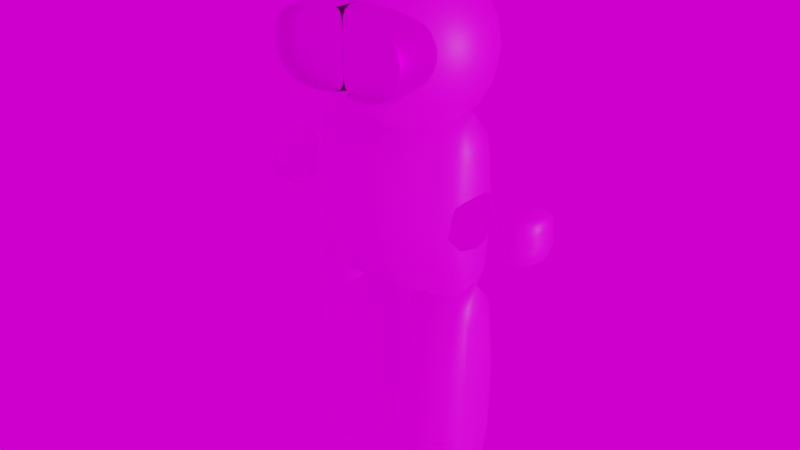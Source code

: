 # Source: C3.blend  (saved by Blender 3.6.11; exported with 4.5.12 LTS)
import bpy
from mathutils import Matrix  # noqa: F401  (used for matrix-valued properties, if any)

bpy.ops.wm.read_factory_settings(use_empty=True)
scene = bpy.context.scene
scene.name = 'Scene'

# ---- collections
col_charecter = bpy.data.collections.new('CHARECTER'); scene.collection.children.link(col_charecter)

# ---- images (referenced by path relative to the original .blend; pixels are not part of the script)
import os
ASSET_DIR = os.environ.get("B2B_ASSET_DIR", "")  # directory of the original .blend (textures are referenced by path, not embedded)
HERE = os.path.dirname(os.path.abspath(__file__))  # packed textures are extracted next to this script under _unpacked/

def load_image(name, relpath, width, height, colorspace="sRGB"):
    """Load a texture the original file referenced (path relative to the .blend, or extracted next to this script)."""
    p = next((c for c in (os.path.join(HERE, relpath), os.path.join(ASSET_DIR, relpath)) if relpath and os.path.exists(c)), "")
    if p:
        img = bpy.data.images.load(p, check_existing=True)
        img.name = name
    else:  # same state as the original file: an image datablock whose file is absent (Cycles renders it pink)
        img = bpy.data.images.new(name, width, height)
        img.source = "FILE"
        img.filepath = "//" + (relpath or name)
    img.colorspace_settings.name = colorspace
    return img
img_1697130628988_jpg_001 = load_image('1697130628988.jpg.001', '1697130628988.jpg', 1024, 1024, 'sRGB')
img_wallpaperflare_com_wallpaper_jpg = load_image('wallpaperflare.com_wallpaper.jpg', 'wallpaperflare.com_wallpaper.jpg', 1024, 1024, 'sRGB')

# ---- materials (node trees are filled in below, after node groups)
mat_man = bpy.data.materials.new('MAN')
mat_man.use_transparent_shadow = False
mat_glass = bpy.data.materials.new('GLASS')
mat_glass.use_transparent_shadow = False

# ---- material node trees
mat_man.use_nodes = True; mat_man.node_tree.nodes.clear()
_N = mat_man.node_tree.nodes; _L = mat_man.node_tree.links
n0 = _N.new('ShaderNodeBsdfPrincipled'); n0.name = 'Principled BSDF'; n0.location = (10, 300)
n0.distribution = 'GGX'
n0.subsurface_method = 'RANDOM_WALK_SKIN'
n0.inputs[3].default_value = 1.45
n0.inputs[27].default_value = (0.0, 0.0, 0.0, 1.0)
n0.inputs[28].default_value = 1.0
n1 = _N.new('ShaderNodeOutputMaterial'); n1.name = 'Material Output'; n1.location = (300, 300)
n2 = _N.new('ShaderNodeTexImage'); n2.name = 'Image Texture'; n2.location = (-280, 275)
n2.image = img_1697130628988_jpg_001
_L.new(n0.outputs[0], n1.inputs[0])
_L.new(n2.outputs[0], n0.inputs[0])
n1.is_active_output = True
mat_glass.use_nodes = True; mat_glass.node_tree.nodes.clear()
_N = mat_glass.node_tree.nodes; _L = mat_glass.node_tree.links
n0 = _N.new('ShaderNodeBsdfPrincipled'); n0.name = 'Principled BSDF'; n0.location = (10, 300)
n0.distribution = 'GGX'
n0.subsurface_method = 'RANDOM_WALK_SKIN'
n0.inputs[1].default_value = 1.0
n0.inputs[3].default_value = 1.45
n0.inputs[18].default_value = 1.0
n0.inputs[27].default_value = (0.0, 0.0, 0.0, 1.0)
n0.inputs[28].default_value = 1.0
n1 = _N.new('ShaderNodeOutputMaterial'); n1.name = 'Material Output'; n1.location = (300, 300)
n2 = _N.new('ShaderNodeTexImage'); n2.name = 'Image Texture'; n2.location = (-280, 275)
n2.image = img_1697130628988_jpg_001
_L.new(n0.outputs[0], n1.inputs[0])
_L.new(n2.outputs[0], n0.inputs[0])
n1.is_active_output = True

# ---- world
world_world = bpy.data.worlds.new('World'); scene.world = world_world
world_world.use_nodes = True; world_world.node_tree.nodes.clear()
_N = world_world.node_tree.nodes; _L = world_world.node_tree.links
n0 = _N.new('ShaderNodeBackground'); n0.name = 'Background'; n0.location = (10, 300)
n1 = _N.new('ShaderNodeOutputWorld'); n1.name = 'World Output'; n1.location = (300, 300)
n2 = _N.new('ShaderNodeTexEnvironment'); n2.name = 'Environment Texture'; n2.location = (-280, 275)
n2.image = img_wallpaperflare_com_wallpaper_jpg
_L.new(n0.outputs[0], n1.inputs[0])
_L.new(n2.outputs[0], n0.inputs[0])
n1.is_active_output = True
world_world.use_sun_shadow = False
world_world.sun_shadow_jitter_overblur = 0.0

# ---- lights
light_sun = bpy.data.lights.new('Sun', 'SUN')
light_sun.transmission_factor = 0.0
light_sun.energy = 1.0

# ---- meshes
me_cube_001 = bpy.data.meshes.new('Cube.001')
me_cube_001.from_pydata([(-0.7791, -0.7391, -1.009), (-0.7791, -0.7391, 0.9911), (-0.7791, 0.7391, -1.009), (-0.7791, 0.7391, 0.9911), (0.0, 1.16, -1.0), (0.0, 1.16, 1.0), (0.0, -1.16, -1.0), (0.0, -1.16, 1.0), (-0.4744, 1.121, -1.0), (-0.4744, -1.121, 1.0), (-0.4744, 1.121, 1.0), (-0.4744, -1.121, -1.0), (-1.103, 0.4183, -1.0), (-1.103, -0.4183, -1.0), (-1.103, -0.4183, 1.0), (-1.103, 0.4183, 1.0), (-1.54, -0.4295, -0.05747), (-1.354, -0.4295, 0.1096), (-1.954, -0.4295, -0.05747), (-1.97, -0.4295, 0.1096), (-1.54, 0.5636, -0.05747), (-1.354, 0.5636, 0.1096), (-1.954, 0.5636, -0.05747), (-1.97, 0.5636, 0.1096), (-1.439, -0.2701, 0.242), (-1.97, -0.2701, 0.242), (-1.97, 0.4073, 0.242), (-1.439, 0.4073, 0.242), (-1.954, 0.5636, -0.1877), (-1.54, 0.5636, -0.1877), (-1.54, -0.4295, -0.1877), (-1.954, -0.4295, -0.1877), (-1.359, -0.4295, -0.2699), (-1.359, 0.5636, -0.2699), (-1.774, 0.5636, -0.2699), (-1.774, -0.4295, -0.2699), (0.7791, -0.7391, -1.009), (0.7791, -0.7391, 0.9911), (0.7791, 0.7391, -1.009), (0.7791, 0.7391, 0.9911), (0.4744, 1.121, -1.0), (0.4744, -1.121, 1.0), (0.4744, 1.121, 1.0), (0.4744, -1.121, -1.0), (1.103, 0.4183, -1.0), (1.103, -0.4183, -1.0), (1.103, -0.4183, 1.0), (1.103, 0.4183, 1.0), (1.54, -0.4295, -0.05747), (1.354, -0.4295, 0.1096), (1.954, -0.4295, -0.05747), (1.97, -0.4295, 0.1096), (1.54, 0.5636, -0.05747), (1.354, 0.5636, 0.1096), (1.954, 0.5636, -0.05747), (1.97, 0.5636, 0.1096), (1.439, -0.2701, 0.242), (1.97, -0.2701, 0.242), (1.97, 0.4073, 0.242), (1.439, 0.4073, 0.242), (1.954, 0.5636, -0.1877), (1.54, 0.5636, -0.1877), (1.54, -0.4295, -0.1877), (1.954, -0.4295, -0.1877), (1.359, -0.4295, -0.2699), (1.359, 0.5636, -0.2699), (1.774, 0.5636, -0.2699), (1.774, -0.4295, -0.2699)], [], [(0, 1, 14, 13), (11, 9, 1, 0), (10, 3, 1, 9), (8, 4, 6, 11), (8, 10, 5, 4), (2, 3, 10, 8), (2, 8, 11, 0), (5, 10, 9, 7), (6, 7, 9, 11), (13, 14, 15, 12), (1, 3, 15, 14), (2, 0, 13, 12), (3, 2, 12, 15), (31, 35, 32, 30, 16, 17, 19, 18), (28, 34, 35, 31), (33, 32, 35, 34), (23, 19, 25, 26), (21, 17, 16, 20), (21, 23, 26, 27), (19, 17, 24, 25), (22, 18, 19, 23), (29, 33, 34, 28, 22, 23, 21, 20), (27, 24, 17, 21), (26, 25, 24, 27), (18, 22, 28, 31), (29, 30, 32, 33), (20, 16, 30, 29), (36, 45, 46, 37), (43, 36, 37, 41), (42, 41, 37, 39), (40, 43, 6, 4), (40, 4, 5, 42), (38, 40, 42, 39), (38, 36, 43, 40), (5, 7, 41, 42), (6, 43, 41, 7), (45, 44, 47, 46), (37, 46, 47, 39), (38, 44, 45, 36), (39, 47, 44, 38), (63, 50, 51, 49, 48, 62, 64, 67), (60, 63, 67, 66), (65, 66, 67, 64), (55, 58, 57, 51), (53, 52, 48, 49), (53, 59, 58, 55), (51, 57, 56, 49), (54, 55, 51, 50), (61, 52, 53, 55, 54, 60, 66, 65), (59, 53, 49, 56), (58, 59, 56, 57), (50, 63, 60, 54), (61, 65, 64, 62), (52, 61, 62, 48)])
me_cube_001.polygons.foreach_set('use_smooth', [True] * 54)
_uv = me_cube_001.uv_layers.new(name='UVMap')
_uv.uv.foreach_set('vector', [0.04701, 0.6502, 0.05373, 0.6479, 0.05373, 0.6479, 0.04701, 0.6502, 0.04644, 0.6485, 0.05316, 0.6462, 0.05373, 0.6479, 0.04701, 0.6502, 0.05415, 0.6327, 0.05583, 0.6322, 0.05814, 0.6389, 0.05646, 0.6395, 0.03735, 0.6385, 0.03903, 0.6379, 0.04134, 0.6447, 0.03966, 0.6452, 0.04066, 0.6317, 0.04738, 0.6294, 0.04796, 0.6311, 0.04124, 0.6334, 0.04008, 0.6301, 0.0468, 0.6277, 0.04738, 0.6294, 0.04066, 0.6317, 0.03567, 0.6391, 0.03735, 0.6385, 0.03966, 0.6452, 0.03798, 0.6458, 0.05247, 0.6333, 0.05415, 0.6327, 0.05646, 0.6395, 0.05478, 0.64, 0.04586, 0.6469, 0.05258, 0.6445, 0.05316, 0.6462, 0.04644, 0.6485, 0.03777, 0.6233, 0.04449, 0.621, 0.0468, 0.6277, 0.04008, 0.6301, 0.05814, 0.6389, 0.05583, 0.6322, 0.05583, 0.6322, 0.05814, 0.6389, 0.03567, 0.6391, 0.03798, 0.6458, 0.03798, 0.6458, 0.03567, 0.6391, 0.0468, 0.6277, 0.04008, 0.6301, 0.04008, 0.6301, 0.0468, 0.6277, 0.04008, 0.6301, 0.04008, 0.6301, 0.03777, 0.6233, 0.03777, 0.6233, 0.03777, 0.6233, 0.04449, 0.621, 0.0468, 0.6277, 0.04008, 0.6301, 0.04239, 0.6368, 0.04239, 0.6368, 0.04008, 0.6301, 0.04008, 0.6301, 0.0447, 0.6435, 0.03798, 0.6458, 0.03567, 0.6391, 0.04239, 0.6368, 0.04911, 0.6345, 0.0468, 0.6277, 0.0468, 0.6277, 0.04911, 0.6345, 0.05142, 0.6412, 0.05373, 0.6479, 0.04701, 0.6502, 0.0447, 0.6435, 0.05142, 0.6412, 0.04911, 0.6345, 0.04911, 0.6345, 0.05142, 0.6412, 0.0468, 0.6277, 0.04449, 0.621, 0.04449, 0.621, 0.0468, 0.6277, 0.04239, 0.6368, 0.04008, 0.6301, 0.0468, 0.6277, 0.04911, 0.6345, 0.0447, 0.6435, 0.0447, 0.6435, 0.04239, 0.6368, 0.04239, 0.6368, 0.04239, 0.6368, 0.04911, 0.6345, 0.05142, 0.6412, 0.0447, 0.6435, 0.05142, 0.6412, 0.05373, 0.6479, 0.05373, 0.6479, 0.05142, 0.6412, 0.04911, 0.6345, 0.05583, 0.6322, 0.05814, 0.6389, 0.05142, 0.6412, 0.04008, 0.6301, 0.04239, 0.6368, 0.04239, 0.6368, 0.04008, 0.6301, 0.0447, 0.6435, 0.04701, 0.6502, 0.04701, 0.6502, 0.0447, 0.6435, 0.0447, 0.6435, 0.04701, 0.6502, 0.04701, 0.6502, 0.0447, 0.6435, 0.04701, 0.6502, 0.04701, 0.6502, 0.05373, 0.6479, 0.05373, 0.6479, 0.04644, 0.6485, 0.04701, 0.6502, 0.05373, 0.6479, 0.05316, 0.6462, 0.05415, 0.6327, 0.05646, 0.6395, 0.05814, 0.6389, 0.05583, 0.6322, 0.03735, 0.6385, 0.03966, 0.6452, 0.04134, 0.6447, 0.03903, 0.6379, 0.04066, 0.6317, 0.04124, 0.6334, 0.04796, 0.6311, 0.04738, 0.6294, 0.04008, 0.6301, 0.04066, 0.6317, 0.04738, 0.6294, 0.0468, 0.6277, 0.03567, 0.6391, 0.03798, 0.6458, 0.03966, 0.6452, 0.03735, 0.6385, 0.05247, 0.6333, 0.05478, 0.64, 0.05646, 0.6395, 0.05415, 0.6327, 0.04586, 0.6469, 0.04644, 0.6485, 0.05316, 0.6462, 0.05258, 0.6445, 0.03777, 0.6233, 0.04008, 0.6301, 0.0468, 0.6277, 0.04449, 0.621, 0.05814, 0.6389, 0.05814, 0.6389, 0.05583, 0.6322, 0.05583, 0.6322, 0.03567, 0.6391, 0.03567, 0.6391, 0.03798, 0.6458, 0.03798, 0.6458, 0.0468, 0.6277, 0.0468, 0.6277, 0.04008, 0.6301, 0.04008, 0.6301, 0.04008, 0.6301, 0.04008, 0.6301, 0.0468, 0.6277, 0.04449, 0.621, 0.03777, 0.6233, 0.03777, 0.6233, 0.03777, 0.6233, 0.04008, 0.6301, 0.04239, 0.6368, 0.04008, 0.6301, 0.04008, 0.6301, 0.04239, 0.6368, 0.0447, 0.6435, 0.04239, 0.6368, 0.03567, 0.6391, 0.03798, 0.6458, 0.04911, 0.6345, 0.04911, 0.6345, 0.0468, 0.6277, 0.0468, 0.6277, 0.05142, 0.6412, 0.0447, 0.6435, 0.04701, 0.6502, 0.05373, 0.6479, 0.05142, 0.6412, 0.05142, 0.6412, 0.04911, 0.6345, 0.04911, 0.6345, 0.0468, 0.6277, 0.0468, 0.6277, 0.04449, 0.621, 0.04449, 0.621, 0.04239, 0.6368, 0.04911, 0.6345, 0.0468, 0.6277, 0.04008, 0.6301, 0.0447, 0.6435, 0.0447, 0.6435, 0.05142, 0.6412, 0.04911, 0.6345, 0.04239, 0.6368, 0.04239, 0.6368, 0.04239, 0.6368, 0.0447, 0.6435, 0.05142, 0.6412, 0.05142, 0.6412, 0.05373, 0.6479, 0.05373, 0.6479, 0.04911, 0.6345, 0.05142, 0.6412, 0.05814, 0.6389, 0.05583, 0.6322, 0.04008, 0.6301, 0.04008, 0.6301, 0.04239, 0.6368, 0.04239, 0.6368, 0.0447, 0.6435, 0.0447, 0.6435, 0.04701, 0.6502, 0.04701, 0.6502, 0.0447, 0.6435, 0.0447, 0.6435, 0.04701, 0.6502, 0.04701, 0.6502])
me_cube_001.materials.append(mat_man)
me_cube_001.materials.append(mat_glass)
me_cube_001.update()
me_cube_002 = bpy.data.meshes.new('Cube.002')
me_cube_002.from_pydata([(-0.8316, 1.8, 1.091), (-0.8316, 1.8, 1.718), (-0.9298, 0.5094, 1.055), (-0.9298, 0.5094, 1.755), (0.008602, 0.5094, 1.055), (0.008602, 0.5094, 1.755), (0.008602, 1.8, 1.055), (0.008602, 1.8, 1.755), (-0.08962, 1.8, 1.718), (-0.08962, 1.8, 1.091), (-0.9298, 2.007, 1.055), (-0.9298, 2.007, 1.755), (0.008602, 2.007, 1.755), (0.008602, 2.007, 1.055), (-0.8316, 2.007, 1.091), (-0.8316, 2.007, 1.718), (-0.08962, 2.007, 1.718), (-0.08962, 2.007, 1.091), (-0.8316, 1.8, 1.091), (-0.8316, 1.8, 1.718), (0.008602, 1.8, 1.055), (0.008602, 1.8, 1.755), (-0.08962, 1.8, 1.718), (-0.08962, 1.8, 1.091), (0.8316, 1.8, 1.091), (0.8316, 1.8, 1.718), (0.9298, 0.5094, 1.055), (0.9298, 0.5094, 1.755), (-0.008602, 0.5094, 1.055), (-0.008602, 0.5094, 1.755), (-0.008602, 1.8, 1.055), (-0.008602, 1.8, 1.755), (0.08962, 1.8, 1.718), (0.08962, 1.8, 1.091), (0.9298, 2.007, 1.055), (0.9298, 2.007, 1.755), (-0.008602, 2.007, 1.755), (-0.008602, 2.007, 1.055), (0.8316, 2.007, 1.091), (0.8316, 2.007, 1.718), (0.08962, 2.007, 1.718), (0.08962, 2.007, 1.091), (0.8316, 1.8, 1.091), (0.8316, 1.8, 1.718), (-0.008602, 1.8, 1.055), (-0.008602, 1.8, 1.755), (0.08962, 1.8, 1.718), (0.08962, 1.8, 1.091)], [], [(3, 11, 12, 7, 5), (6, 13, 10, 2, 4), (2, 3, 5, 4), (0, 1, 15, 14), (9, 0, 14, 17), (14, 15, 11, 10), (15, 16, 12, 11), (17, 14, 10, 13), (6, 9, 17, 13), (1, 8, 16, 15), (8, 7, 12, 16), (2, 10, 11, 3), (23, 22, 19, 18), (22, 23, 20, 21), (27, 29, 31, 36, 35), (30, 28, 26, 34, 37), (26, 28, 29, 27), (24, 38, 39, 25), (33, 41, 38, 24), (38, 34, 35, 39), (39, 35, 36, 40), (41, 37, 34, 38), (30, 37, 41, 33), (25, 39, 40, 32), (32, 40, 36, 31), (26, 27, 35, 34), (47, 42, 43, 46), (46, 45, 44, 47)])
me_cube_002.polygons.foreach_set('use_smooth', [True] * 28)
me_cube_002.polygons.foreach_set('material_index', [1, 1, 1, 1, 1, 1, 1, 1, 1, 1, 1, 1, 1, 1, 1, 1, 1, 1, 1, 1, 1, 1, 1, 1, 1, 1, 1, 1])
_uv = me_cube_002.uv_layers.new(name='UVMap')
_uv.uv.foreach_set('vector', [0.04503, 0.9722, 0.04503, 0.9805, 0.04091, 0.9805, 0.04091, 0.9805, 0.04091, 0.9722, 0.03425, 0.9756, 0.03425, 0.9756, 0.03013, 0.9756, 0.03013, 0.9673, 0.03425, 0.9673, 0.02856, 0.964, 0.0368, 0.964, 0.0368, 0.9681, 0.02856, 0.9681, 0.02899, 0.9883, 0.03637, 0.9883, 0.03637, 0.9883, 0.02899, 0.9883, 0.02899, 0.985, 0.02899, 0.9883, 0.02899, 0.9883, 0.02899, 0.985, 0.02899, 0.9883, 0.03637, 0.9883, 0.0368, 0.9887, 0.02856, 0.9887, 0.03637, 0.9883, 0.03637, 0.985, 0.0368, 0.9846, 0.0368, 0.9887, 0.02899, 0.985, 0.02899, 0.9883, 0.02856, 0.9887, 0.02856, 0.9846, 0.02856, 0.9846, 0.02899, 0.985, 0.02899, 0.985, 0.02856, 0.9846, 0.04617, 0.9834, 0.04617, 0.9801, 0.04617, 0.9801, 0.04617, 0.9834, 0.04617, 0.9801, 0.0466, 0.9797, 0.0466, 0.9797, 0.04617, 0.9801, 0.02856, 0.964, 0.02856, 0.9558, 0.0368, 0.9558, 0.0368, 0.964, 0.4963, 0.5128, 0.5037, 0.5128, 0.5037, 0.516, 0.4963, 0.516, 0.5037, 0.5128, 0.4963, 0.5128, 0.4959, 0.5123, 0.5041, 0.5123, 0.04503, 0.9722, 0.04091, 0.9722, 0.04091, 0.9805, 0.04091, 0.9805, 0.04503, 0.9805, 0.03425, 0.9756, 0.03425, 0.9673, 0.03013, 0.9673, 0.03013, 0.9756, 0.03425, 0.9756, 0.02856, 0.964, 0.02856, 0.9681, 0.0368, 0.9681, 0.0368, 0.964, 0.02899, 0.9883, 0.02899, 0.9883, 0.03637, 0.9883, 0.03637, 0.9883, 0.02899, 0.985, 0.02899, 0.985, 0.02899, 0.9883, 0.02899, 0.9883, 0.02899, 0.9883, 0.02856, 0.9887, 0.0368, 0.9887, 0.03637, 0.9883, 0.03637, 0.9883, 0.0368, 0.9887, 0.0368, 0.9846, 0.03637, 0.985, 0.02899, 0.985, 0.02856, 0.9846, 0.02856, 0.9887, 0.02899, 0.9883, 0.02856, 0.9846, 0.02856, 0.9846, 0.02899, 0.985, 0.02899, 0.985, 0.04617, 0.9834, 0.04617, 0.9834, 0.04617, 0.9801, 0.04617, 0.9801, 0.04617, 0.9801, 0.04617, 0.9801, 0.0466, 0.9797, 0.0466, 0.9797, 0.02856, 0.964, 0.0368, 0.964, 0.0368, 0.9558, 0.02856, 0.9558, 0.4963, 0.5128, 0.4963, 0.516, 0.5037, 0.516, 0.5037, 0.5128, 0.5037, 0.5128, 0.5041, 0.5123, 0.4959, 0.5123, 0.4963, 0.5128])
me_cube_002.materials.append(mat_man)
me_cube_002.materials.append(mat_glass)
me_cube_002.update()
me_cube_003 = bpy.data.meshes.new('Cube.003')
me_cube_003.from_pydata([(-1.027, 0.655, -2.515), (-1.027, 0.655, -0.5154), (-1.054, -0.5889, -2.526), (-1.054, -0.5889, -0.5261), (-0.6106, -0.8617, -2.537), (-0.6106, -0.8617, -0.5366), (-0.6106, 0.9049, -2.537), (-0.6106, 0.9049, -0.5366), (-1.147, -0.3194, -0.5261), (-1.147, -0.3194, -2.526), (-1.12, 0.4049, -2.515), (-1.12, 0.4049, -0.5154), (-0.4017, -0.6451, -0.5366), (-0.4017, 0.6883, -0.5366), (-0.4017, -0.6451, -2.537), (-0.4017, 0.6883, -2.537), (-0.1956, -0.2221, -0.5366), (-0.1956, 0.2653, -0.5366), (-0.1956, -0.2221, -2.537), (-0.1956, 0.2653, -2.537), (-0.9176, 0.4568, -2.734), (-0.936, -0.3885, -2.741), (-0.6349, 0.6266, -2.748), (-0.6349, -0.5739, -2.748), (-0.9809, 0.2868, -2.734), (-0.9993, -0.2054, -2.741), (-0.493, -0.4267, -2.748), (-0.493, 0.4794, -2.748), (-0.353, -0.1393, -2.748), (-0.353, 0.192, -2.748), (1.027, 0.655, -2.515), (1.027, 0.655, -0.5154), (1.054, -0.5889, -2.526), (1.054, -0.5889, -0.5261), (0.6106, -0.8617, -2.537), (0.6106, -0.8617, -0.5366), (0.6106, 0.9049, -2.537), (0.6106, 0.9049, -0.5366), (1.147, -0.3194, -0.5261), (1.147, -0.3194, -2.526), (1.12, 0.4049, -2.515), (1.12, 0.4049, -0.5154), (0.4017, -0.6451, -0.5366), (0.4017, 0.6883, -0.5366), (0.4017, -0.6451, -2.537), (0.4017, 0.6883, -2.537), (0.1956, -0.2221, -0.5366), (0.1956, 0.2653, -0.5366), (0.1956, -0.2221, -2.537), (0.1956, 0.2653, -2.537), (0.9176, 0.4568, -2.734), (0.936, -0.3885, -2.741), (0.6349, 0.6266, -2.748), (0.6349, -0.5739, -2.748), (0.9809, 0.2868, -2.734), (0.9993, -0.2054, -2.741), (0.493, -0.4267, -2.748), (0.493, 0.4794, -2.748), (0.353, -0.1393, -2.748), (0.353, 0.192, -2.748)], [], [(4, 5, 3, 2), (2, 3, 8, 9), (15, 19, 29, 27), (3, 5, 7, 1), (0, 1, 7, 6), (9, 8, 11, 10), (1, 0, 10, 11), (14, 4, 23, 26), (3, 1, 11, 8), (7, 5, 12, 13), (15, 13, 17, 19), (5, 4, 14, 12), (19, 18, 28, 29), (6, 7, 13, 15), (17, 16, 18, 19), (13, 12, 16, 17), (12, 14, 18, 16), (0, 6, 22, 20), (23, 21, 20, 22), (20, 21, 25, 24), (23, 22, 27, 26), (26, 27, 29, 28), (4, 2, 21, 23), (9, 10, 24, 25), (6, 15, 27, 22), (2, 9, 25, 21), (18, 14, 26, 28), (10, 0, 20, 24), (34, 32, 33, 35), (32, 39, 38, 33), (45, 57, 59, 49), (33, 31, 37, 35), (30, 36, 37, 31), (39, 40, 41, 38), (31, 41, 40, 30), (44, 56, 53, 34), (33, 38, 41, 31), (37, 43, 42, 35), (45, 49, 47, 43), (35, 42, 44, 34), (49, 59, 58, 48), (36, 45, 43, 37), (47, 49, 48, 46), (43, 47, 46, 42), (42, 46, 48, 44), (30, 50, 52, 36), (53, 52, 50, 51), (50, 54, 55, 51), (53, 56, 57, 52), (56, 58, 59, 57), (34, 53, 51, 32), (39, 55, 54, 40), (36, 52, 57, 45), (32, 51, 55, 39), (48, 58, 56, 44), (40, 54, 50, 30)])
me_cube_003.polygons.foreach_set('use_smooth', [True] * 56)
_uv = me_cube_003.uv_layers.new(name='UVMap')
_uv.uv.foreach_set('vector', [0.04124, 0.6334, 0.04796, 0.6311, 0.04911, 0.6345, 0.04239, 0.6368, 0.04239, 0.6368, 0.04911, 0.6345, 0.04911, 0.6345, 0.04239, 0.6368, 0.04586, 0.6469, 0.04586, 0.6469, 0.04586, 0.6469, 0.04586, 0.6469, 0.04911, 0.6345, 0.05247, 0.6333, 0.05478, 0.64, 0.05142, 0.6412, 0.0447, 0.6435, 0.05142, 0.6412, 0.05258, 0.6445, 0.04586, 0.6469, 0.04239, 0.6368, 0.04911, 0.6345, 0.05142, 0.6412, 0.0447, 0.6435, 0.05142, 0.6412, 0.0447, 0.6435, 0.0447, 0.6435, 0.05142, 0.6412, 0.04124, 0.6334, 0.04124, 0.6334, 0.04124, 0.6334, 0.04124, 0.6334, 0.04911, 0.6345, 0.05142, 0.6412, 0.05142, 0.6412, 0.04911, 0.6345, 0.05478, 0.64, 0.05247, 0.6333, 0.05247, 0.6333, 0.05478, 0.64, 0.04586, 0.6469, 0.05258, 0.6445, 0.05258, 0.6445, 0.04586, 0.6469, 0.04796, 0.6311, 0.04124, 0.6334, 0.04124, 0.6334, 0.04796, 0.6311, 0.04586, 0.6469, 0.03903, 0.6379, 0.03903, 0.6379, 0.04586, 0.6469, 0.04586, 0.6469, 0.05258, 0.6445, 0.05258, 0.6445, 0.04586, 0.6469, 0.05258, 0.6445, 0.04796, 0.6311, 0.03903, 0.6379, 0.04586, 0.6469, 0.05478, 0.64, 0.05247, 0.6333, 0.05247, 0.6333, 0.05478, 0.64, 0.04796, 0.6311, 0.04124, 0.6334, 0.04124, 0.6334, 0.04796, 0.6311, 0.0447, 0.6435, 0.04586, 0.6469, 0.04586, 0.6469, 0.0447, 0.6435, 0.03903, 0.6379, 0.04239, 0.6368, 0.0447, 0.6435, 0.04134, 0.6447, 0.0447, 0.6435, 0.04239, 0.6368, 0.04239, 0.6368, 0.0447, 0.6435, 0.03903, 0.6379, 0.04134, 0.6447, 0.04134, 0.6447, 0.03903, 0.6379, 0.03903, 0.6379, 0.04134, 0.6447, 0.04134, 0.6447, 0.03903, 0.6379, 0.04124, 0.6334, 0.04239, 0.6368, 0.04239, 0.6368, 0.04124, 0.6334, 0.04239, 0.6368, 0.0447, 0.6435, 0.0447, 0.6435, 0.04239, 0.6368, 0.04586, 0.6469, 0.04586, 0.6469, 0.04586, 0.6469, 0.04586, 0.6469, 0.04239, 0.6368, 0.04239, 0.6368, 0.04239, 0.6368, 0.04239, 0.6368, 0.04124, 0.6334, 0.04124, 0.6334, 0.04124, 0.6334, 0.04124, 0.6334, 0.0447, 0.6435, 0.0447, 0.6435, 0.0447, 0.6435, 0.0447, 0.6435, 0.04124, 0.6334, 0.04239, 0.6368, 0.04911, 0.6345, 0.04796, 0.6311, 0.04239, 0.6368, 0.04239, 0.6368, 0.04911, 0.6345, 0.04911, 0.6345, 0.04586, 0.6469, 0.04586, 0.6469, 0.04586, 0.6469, 0.04586, 0.6469, 0.04911, 0.6345, 0.05142, 0.6412, 0.05478, 0.64, 0.05247, 0.6333, 0.0447, 0.6435, 0.04586, 0.6469, 0.05258, 0.6445, 0.05142, 0.6412, 0.04239, 0.6368, 0.0447, 0.6435, 0.05142, 0.6412, 0.04911, 0.6345, 0.05142, 0.6412, 0.05142, 0.6412, 0.0447, 0.6435, 0.0447, 0.6435, 0.04124, 0.6334, 0.04124, 0.6334, 0.04124, 0.6334, 0.04124, 0.6334, 0.04911, 0.6345, 0.04911, 0.6345, 0.05142, 0.6412, 0.05142, 0.6412, 0.05478, 0.64, 0.05478, 0.64, 0.05247, 0.6333, 0.05247, 0.6333, 0.04586, 0.6469, 0.04586, 0.6469, 0.05258, 0.6445, 0.05258, 0.6445, 0.04796, 0.6311, 0.04796, 0.6311, 0.04124, 0.6334, 0.04124, 0.6334, 0.04586, 0.6469, 0.04586, 0.6469, 0.03903, 0.6379, 0.03903, 0.6379, 0.04586, 0.6469, 0.04586, 0.6469, 0.05258, 0.6445, 0.05258, 0.6445, 0.05258, 0.6445, 0.04586, 0.6469, 0.03903, 0.6379, 0.04796, 0.6311, 0.05478, 0.64, 0.05478, 0.64, 0.05247, 0.6333, 0.05247, 0.6333, 0.04796, 0.6311, 0.04796, 0.6311, 0.04124, 0.6334, 0.04124, 0.6334, 0.0447, 0.6435, 0.0447, 0.6435, 0.04586, 0.6469, 0.04586, 0.6469, 0.03903, 0.6379, 0.04134, 0.6447, 0.0447, 0.6435, 0.04239, 0.6368, 0.0447, 0.6435, 0.0447, 0.6435, 0.04239, 0.6368, 0.04239, 0.6368, 0.03903, 0.6379, 0.03903, 0.6379, 0.04134, 0.6447, 0.04134, 0.6447, 0.03903, 0.6379, 0.03903, 0.6379, 0.04134, 0.6447, 0.04134, 0.6447, 0.04124, 0.6334, 0.04124, 0.6334, 0.04239, 0.6368, 0.04239, 0.6368, 0.04239, 0.6368, 0.04239, 0.6368, 0.0447, 0.6435, 0.0447, 0.6435, 0.04586, 0.6469, 0.04586, 0.6469, 0.04586, 0.6469, 0.04586, 0.6469, 0.04239, 0.6368, 0.04239, 0.6368, 0.04239, 0.6368, 0.04239, 0.6368, 0.04124, 0.6334, 0.04124, 0.6334, 0.04124, 0.6334, 0.04124, 0.6334, 0.0447, 0.6435, 0.0447, 0.6435, 0.0447, 0.6435, 0.0447, 0.6435])
me_cube_003.materials.append(mat_man)
me_cube_003.materials.append(mat_glass)
me_cube_003.update()
me_cube_004 = bpy.data.meshes.new('Cube.004')
me_cube_004.from_pydata([(0.0, 2.275e-07, 2.098), (0.0, 0.8316, 1.949), (0.0, 1.346, 1.558), (0.0, 1.346, 1.076), (0.0, 0.8316, 0.6857), (-0.4856, 0.6728, 1.949), (-0.7212, 1.089, 1.558), (-0.7212, 1.089, 1.076), (-0.4856, 0.6728, 0.6857), (-0.7212, 0.257, 1.949), (-1.103, 0.4158, 1.558), (-1.103, 0.4158, 1.076), (-0.7212, 0.257, 0.6857), (0.0, 2.275e-07, 0.5367), (-0.7212, -0.257, 1.949), (-1.103, -0.4158, 1.558), (-1.103, -0.4158, 1.076), (-0.7212, -0.257, 0.6857), (-0.4856, -0.6728, 1.949), (-0.7212, -1.089, 1.558), (-0.7212, -1.089, 1.076), (-0.4856, -0.6728, 0.6857), (0.0, -0.8316, 1.949), (0.0, -1.346, 1.558), (0.0, -1.346, 1.076), (0.0, -0.8316, 0.6857), (0.4856, 0.6728, 1.949), (0.7212, 1.089, 1.558), (0.7212, 1.089, 1.076), (0.4856, 0.6728, 0.6857), (0.7212, 0.257, 1.949), (1.103, 0.4158, 1.558), (1.103, 0.4158, 1.076), (0.7212, 0.257, 0.6857), (0.7212, -0.257, 1.949), (1.103, -0.4158, 1.558), (1.103, -0.4158, 1.076), (0.7212, -0.257, 0.6857), (0.4856, -0.6728, 1.949), (0.7212, -1.089, 1.558), (0.7212, -1.089, 1.076), (0.4856, -0.6728, 0.6857)], [], [(4, 3, 7, 8), (2, 1, 5, 6), (13, 4, 8), (3, 2, 6, 7), (1, 0, 5), (8, 7, 11, 12), (6, 5, 9, 10), (13, 8, 12), (7, 6, 10, 11), (5, 0, 9), (12, 11, 16, 17), (10, 9, 14, 15), (13, 12, 17), (11, 10, 15, 16), (9, 0, 14), (17, 16, 20, 21), (15, 14, 18, 19), (13, 17, 21), (16, 15, 19, 20), (14, 0, 18), (21, 20, 24, 25), (19, 18, 22, 23), (13, 21, 25), (20, 19, 23, 24), (18, 0, 22), (4, 29, 28, 3), (2, 27, 26, 1), (13, 29, 4), (3, 28, 27, 2), (1, 26, 0), (29, 33, 32, 28), (27, 31, 30, 26), (13, 33, 29), (28, 32, 31, 27), (26, 30, 0), (33, 37, 36, 32), (31, 35, 34, 30), (13, 37, 33), (32, 36, 35, 31), (30, 34, 0), (37, 41, 40, 36), (35, 39, 38, 34), (13, 41, 37), (36, 40, 39, 35), (34, 38, 0), (41, 25, 24, 40), (39, 23, 22, 38), (13, 25, 41), (40, 24, 23, 39), (38, 22, 0)])
me_cube_004.polygons.foreach_set('use_smooth', [True] * 50)
_uv = me_cube_004.uv_layers.new(name='UVMap')
_uv.uv.foreach_set('vector', [0.03491, 0.6303, 0.03676, 0.6357, 0.03408, 0.6366, 0.03223, 0.6313, 0.03861, 0.6411, 0.04046, 0.6465, 0.03777, 0.6474, 0.03592, 0.642, 0.03172, 0.6254, 0.03491, 0.6303, 0.03223, 0.6313, 0.03676, 0.6357, 0.03861, 0.6411, 0.03592, 0.642, 0.03408, 0.6366, 0.04046, 0.6465, 0.04097, 0.6523, 0.03777, 0.6474, 0.03223, 0.6313, 0.03408, 0.6366, 0.03139, 0.6376, 0.02954, 0.6322, 0.03592, 0.642, 0.03777, 0.6474, 0.03509, 0.6483, 0.03324, 0.6429, 0.02903, 0.6263, 0.03223, 0.6313, 0.02954, 0.6322, 0.03408, 0.6366, 0.03592, 0.642, 0.03324, 0.6429, 0.03139, 0.6376, 0.03777, 0.6474, 0.03828, 0.6532, 0.03509, 0.6483, 0.05642, 0.6229, 0.05827, 0.6283, 0.05558, 0.6292, 0.05373, 0.6239, 0.06012, 0.6337, 0.06196, 0.6391, 0.05928, 0.64, 0.05743, 0.6346, 0.05322, 0.618, 0.05642, 0.6229, 0.05373, 0.6239, 0.05827, 0.6283, 0.06012, 0.6337, 0.05743, 0.6346, 0.05558, 0.6292, 0.06196, 0.6391, 0.06247, 0.6449, 0.05928, 0.64, 0.05373, 0.6239, 0.05558, 0.6292, 0.05289, 0.6302, 0.05104, 0.6248, 0.05743, 0.6346, 0.05928, 0.64, 0.05659, 0.6409, 0.05474, 0.6355, 0.05054, 0.6189, 0.05373, 0.6239, 0.05104, 0.6248, 0.05558, 0.6292, 0.05743, 0.6346, 0.05474, 0.6355, 0.05289, 0.6302, 0.05928, 0.64, 0.05978, 0.6458, 0.05659, 0.6409, 0.05104, 0.6248, 0.05289, 0.6302, 0.0502, 0.6311, 0.04835, 0.6257, 0.05474, 0.6355, 0.05659, 0.6409, 0.0539, 0.6418, 0.05205, 0.6365, 0.04785, 0.6199, 0.05104, 0.6248, 0.04835, 0.6257, 0.05289, 0.6302, 0.05474, 0.6355, 0.05205, 0.6365, 0.0502, 0.6311, 0.05659, 0.6409, 0.05709, 0.6467, 0.0539, 0.6418, 0.03491, 0.6303, 0.03223, 0.6313, 0.03408, 0.6366, 0.03676, 0.6357, 0.03861, 0.6411, 0.03592, 0.642, 0.03777, 0.6474, 0.04046, 0.6465, 0.03172, 0.6254, 0.03223, 0.6313, 0.03491, 0.6303, 0.03676, 0.6357, 0.03408, 0.6366, 0.03592, 0.642, 0.03861, 0.6411, 0.04046, 0.6465, 0.03777, 0.6474, 0.04097, 0.6523, 0.03223, 0.6313, 0.02954, 0.6322, 0.03139, 0.6376, 0.03408, 0.6366, 0.03592, 0.642, 0.03324, 0.6429, 0.03509, 0.6483, 0.03777, 0.6474, 0.02903, 0.6263, 0.02954, 0.6322, 0.03223, 0.6313, 0.03408, 0.6366, 0.03139, 0.6376, 0.03324, 0.6429, 0.03592, 0.642, 0.03777, 0.6474, 0.03509, 0.6483, 0.03828, 0.6532, 0.05642, 0.6229, 0.05373, 0.6239, 0.05558, 0.6292, 0.05827, 0.6283, 0.06012, 0.6337, 0.05743, 0.6346, 0.05928, 0.64, 0.06196, 0.6391, 0.05322, 0.618, 0.05373, 0.6239, 0.05642, 0.6229, 0.05827, 0.6283, 0.05558, 0.6292, 0.05743, 0.6346, 0.06012, 0.6337, 0.06196, 0.6391, 0.05928, 0.64, 0.06247, 0.6449, 0.05373, 0.6239, 0.05104, 0.6248, 0.05289, 0.6302, 0.05558, 0.6292, 0.05743, 0.6346, 0.05474, 0.6355, 0.05659, 0.6409, 0.05928, 0.64, 0.05054, 0.6189, 0.05104, 0.6248, 0.05373, 0.6239, 0.05558, 0.6292, 0.05289, 0.6302, 0.05474, 0.6355, 0.05743, 0.6346, 0.05928, 0.64, 0.05659, 0.6409, 0.05978, 0.6458, 0.05104, 0.6248, 0.04835, 0.6257, 0.0502, 0.6311, 0.05289, 0.6302, 0.05474, 0.6355, 0.05205, 0.6365, 0.0539, 0.6418, 0.05659, 0.6409, 0.04785, 0.6199, 0.04835, 0.6257, 0.05104, 0.6248, 0.05289, 0.6302, 0.0502, 0.6311, 0.05205, 0.6365, 0.05474, 0.6355, 0.05659, 0.6409, 0.0539, 0.6418, 0.05709, 0.6467])
me_cube_004.materials.append(mat_man)
me_cube_004.materials.append(mat_glass)
me_cube_004.update()

# ---- objects
ob_body = bpy.data.objects.new('BODY', me_cube_001)
ob_glass = bpy.data.objects.new('GLASS', me_cube_002)
ob_sun = bpy.data.objects.new('Sun', light_sun)
ob_legs = bpy.data.objects.new('LEGS', me_cube_003)
ob_head = bpy.data.objects.new('HEAD', me_cube_004)

# ---- transforms, parenting, visibility, modifiers, constraints
ob_body.location = (0.0, 0.0, 0.0)
ob_body.rotation_euler = (0.0, -0.0, -3.142)
ob_body.scale = (0.7558, 0.5425, 1.0)
_m = ob_body.modifiers.new('Subdivision', 'SUBSURF')
_m.render_levels = 1
ob_glass.location = (0.0, 0.2572, 0.0)
ob_glass.rotation_euler = (0.0, -0.0, -3.142)
ob_glass.scale = (0.7558, 0.5425, 1.0)
_m = ob_glass.modifiers.new('Subdivision', 'SUBSURF')
_m.levels = 3
_m.render_levels = 3
ob_sun.location = (19.37, -0.04439, 2.639)
ob_sun.rotation_euler = (1.7e-06, 1.497, 1.829e-06)
ob_legs.location = (0.0, 0.0, 0.0)
ob_legs.rotation_euler = (0.0, -0.0, -3.142)
ob_legs.scale = (0.7558, 0.5425, 1.0)
_m = ob_legs.modifiers.new('Subdivision', 'SUBSURF')
_m.render_levels = 1
ob_head.location = (0.0, 0.0, 0.0)
ob_head.rotation_euler = (0.0, -0.0, -3.142)
ob_head.scale = (0.7558, 0.5425, 1.0)
_m = ob_head.modifiers.new('Subdivision', 'SUBSURF')
_m.render_levels = 1

# ---- collection membership
col_charecter.objects.link(ob_body)
col_charecter.objects.link(ob_glass)
col_charecter.objects.link(ob_sun)
col_charecter.objects.link(ob_legs)
col_charecter.objects.link(ob_head)

# ---- scene / render settings (as saved in the file)
scene.frame_start = 1; scene.frame_end = 250; scene.frame_set(93)
scene.render.engine = 'BLENDER_EEVEE_NEXT'
scene.cycles.sampling_pattern = 'TABULATED_SOBOL'
scene.view_settings.view_transform = 'Filmic'
bpy.context.view_layer.update()

# ---- added for rendering (the .blend has no active camera): camera
cam_auto = bpy.data.cameras.new('AutoCamera')
cam_auto.lens = 50.0
cam_auto.sensor_width = 36.0
cam_auto.clip_end = 1000.0
ob_auto_camera = bpy.data.objects.new('AutoCamera', cam_auto)
scene.collection.objects.link(ob_auto_camera)
ob_auto_camera.location = (5.45708, -6.59932, 4.04039)
ob_auto_camera.rotation_euler = (1.09748, -7.21219e-08, 0.694738)
scene.camera = ob_auto_camera
bpy.context.view_layer.update()
